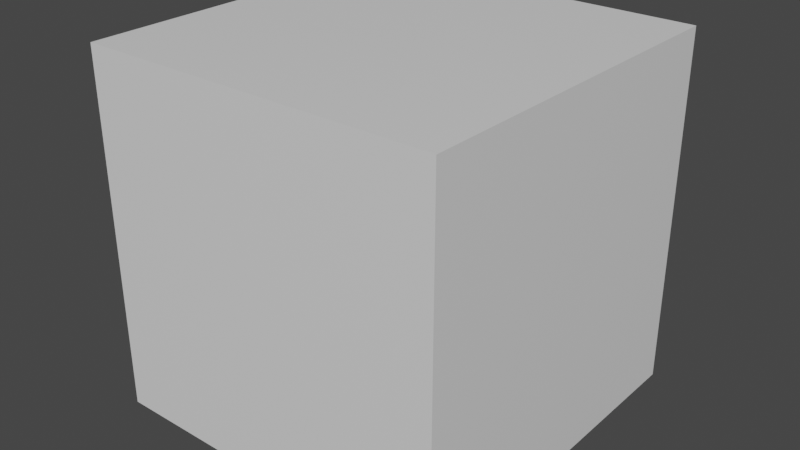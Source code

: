 # Source: wall.blend  (saved by Blender 2.91.10; exported with 4.5.12 LTS)
import bpy
from mathutils import Matrix  # noqa: F401  (used for matrix-valued properties, if any)

bpy.ops.wm.read_factory_settings(use_empty=True)
scene = bpy.context.scene
scene.name = 'Scene'

# ---- materials (node trees are filled in below, after node groups)
mat_material = bpy.data.materials.new('Material')
mat_material.alpha_threshold = 0.0
mat_material.use_transparent_shadow = False
mat_material.line_color = (0.0, 0.0, 0.0, 1.0)

# ---- material node trees
mat_material.use_nodes = True; mat_material.node_tree.nodes.clear()
_N = mat_material.node_tree.nodes; _L = mat_material.node_tree.links
n0 = _N.new('ShaderNodeOutputMaterial'); n0.name = 'Material Output'; n0.location = (300, 300)
n1 = _N.new('ShaderNodeBsdfPrincipled'); n1.name = 'Principled BSDF'; n1.location = (10, 300)
n1.distribution = 'GGX'
n1.subsurface_method = 'BURLEY'
n1.inputs[2].default_value = 0.4
n1.inputs[3].default_value = 1.45
n1.inputs[27].default_value = (0.0, 0.0, 0.0, 1.0)
n1.inputs[28].default_value = 1.0
_L.new(n1.outputs[0], n0.inputs[0])
n0.is_active_output = True

# ---- world
world_world = bpy.data.worlds.new('World'); scene.world = world_world
world_world.use_nodes = True; world_world.node_tree.nodes.clear()
_N = world_world.node_tree.nodes; _L = world_world.node_tree.links
n0 = _N.new('ShaderNodeOutputWorld'); n0.name = 'World Output'; n0.location = (300, 300)
n1 = _N.new('ShaderNodeBackground'); n1.name = 'Background'; n1.location = (10, 300)
n1.inputs[0].default_value = (0.05088, 0.05088, 0.05088, 1.0)
_L.new(n1.outputs[0], n0.inputs[0])
n0.is_active_output = True
world_world.color = (0.05088, 0.05088, 0.05088)
world_world.use_sun_shadow = False
world_world.sun_shadow_jitter_overblur = 0.0

# ---- meshes
me_cube = bpy.data.meshes.new('Cube')
me_cube.from_pydata([(1.0, 1.0, 1.0), (1.0, 1.0, -1.0), (1.0, -1.0, 1.0), (1.0, -1.0, -1.0), (-1.0, 1.0, 1.0), (-1.0, 1.0, -1.0), (-1.0, -1.0, 1.0), (-1.0, -1.0, -1.0)], [], [(0, 4, 6, 2), (3, 2, 6, 7), (7, 6, 4, 5), (5, 1, 3, 7), (1, 0, 2, 3), (5, 4, 0, 1)])
_uv = me_cube.uv_layers.new(name='UVMap')
_uv.uv.foreach_set('vector', [0.625, 0.5, 0.875, 0.5, 0.875, 0.75, 0.625, 0.75, 0.375, 0.75, 0.625, 0.75, 0.625, 1.0, 0.375, 1.0, 0.375, 0.0, 0.625, 0.0, 0.625, 0.25, 0.375, 0.25, 0.125, 0.5, 0.375, 0.5, 0.375, 0.75, 0.125, 0.75, 0.375, 0.5, 0.625, 0.5, 0.625, 0.75, 0.375, 0.75, 0.375, 0.25, 0.625, 0.25, 0.625, 0.5, 0.375, 0.5])
me_cube.materials.append(mat_material)
me_cube.use_remesh_preserve_volume = False
me_cube.use_remesh_preserve_attributes = False
me_cube.use_mirror_vertex_groups = False
me_cube.update()

# ---- objects
ob_wall = bpy.data.objects.new('Wall', me_cube)

# ---- transforms, parenting, visibility, modifiers, constraints
ob_wall.location = (0.0, 0.0, 0.0)
ob_wall.lock_rotations_4d = False
ob_wall.empty_display_type = 'ARROWS'
ob_wall.lineart.crease_threshold = 0.0

# ---- collection membership
scene.collection.objects.link(ob_wall)

# ---- scene / render settings (as saved in the file)
scene.frame_start = 1; scene.frame_end = 250; scene.frame_set(1)
scene.render.engine = 'BLENDER_EEVEE_NEXT'
scene.cycles.use_denoising = False
scene.cycles.samples = 128
scene.cycles.sampling_pattern = 'TABULATED_SOBOL'
scene.cycles.use_adaptive_sampling = False
scene.cycles.use_light_tree = False
scene.view_settings.view_transform = 'Filmic'
bpy.context.view_layer.update()

# ---- added for rendering (the .blend has no active camera and no usable light): camera, sun
cam_auto = bpy.data.cameras.new('AutoCamera')
cam_auto.lens = 50.0
cam_auto.sensor_width = 36.0
cam_auto.clip_end = 1000.0
ob_auto_camera = bpy.data.objects.new('AutoCamera', cam_auto)
scene.collection.objects.link(ob_auto_camera)
ob_auto_camera.location = (3.20507, -3.84609, 2.56406)
ob_auto_camera.rotation_euler = (1.09748, -7.21219e-08, 0.694738)
scene.camera = ob_auto_camera
light_auto_sun = bpy.data.lights.new('AutoSun', 'SUN')
light_auto_sun.energy = 3.0
light_auto_sun.angle = 0.0523599
ob_auto_sun = bpy.data.objects.new('AutoSun', light_auto_sun)
scene.collection.objects.link(ob_auto_sun)
ob_auto_sun.rotation_euler = (0.872665, 0.174533, 0.523599)
bpy.context.view_layer.update()
